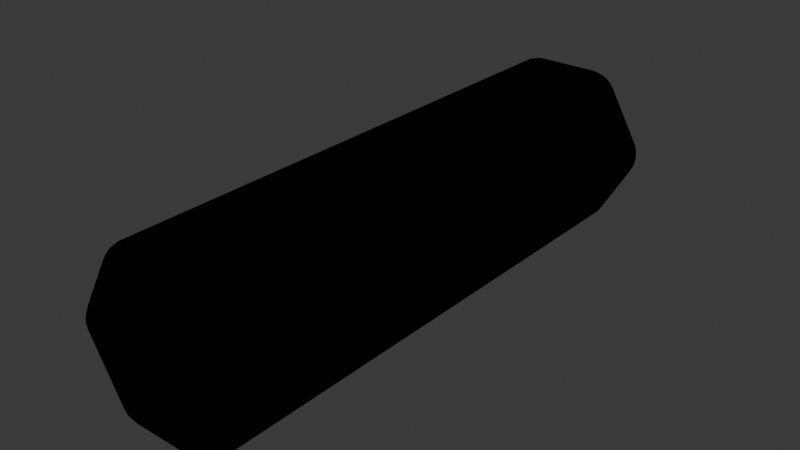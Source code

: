 # Source: Hex_smooth_thick.blend  (saved by Blender 4.2.66; exported with 4.5.12 LTS)
import bpy
from mathutils import Matrix  # noqa: F401  (used for matrix-valued properties, if any)

bpy.ops.wm.read_factory_settings(use_empty=True)
scene = bpy.context.scene
scene.name = 'Scene'

# ---- collections
col_collection = bpy.data.collections.new('Collection'); scene.collection.children.link(col_collection)

# ---- images (referenced by path relative to the original .blend; pixels are not part of the script)
import os
ASSET_DIR = os.environ.get("B2B_ASSET_DIR", "")  # directory of the original .blend (textures are referenced by path, not embedded)
HERE = os.path.dirname(os.path.abspath(__file__))  # packed textures are extracted next to this script under _unpacked/

def load_image(name, relpath, width, height, colorspace="sRGB"):
    """Load a texture the original file referenced (path relative to the .blend, or extracted next to this script)."""
    p = next((c for c in (os.path.join(HERE, relpath), os.path.join(ASSET_DIR, relpath)) if relpath and os.path.exists(c)), "")
    if p:
        img = bpy.data.images.load(p, check_existing=True)
        img.name = name
    else:  # same state as the original file: an image datablock whose file is absent (Cycles renders it pink)
        img = bpy.data.images.new(name, width, height)
        img.source = "FILE"
        img.filepath = "//" + (relpath or name)
    img.colorspace_settings.name = colorspace
    return img
img_grasstile_tex_png = load_image('GrassTile_Tex.png', 'GrassTile_Tex.png', 1024, 1024, 'sRGB')

# ---- materials (node trees are filled in below, after node groups)
mat_material = bpy.data.materials.new('Material')

# ---- material node trees
mat_material.use_nodes = True; mat_material.node_tree.nodes.clear()
_N = mat_material.node_tree.nodes; _L = mat_material.node_tree.links
n0 = _N.new('ShaderNodeOutputMaterial'); n0.name = 'Material Output'; n0.location = (300, 300)
n1 = _N.new('ShaderNodeEeveeSpecular'); n1.name = 'Specular BSDF'; n1.location = (10, 300)
n1.inputs[1].default_value = (0.0, 0.0, 0.0, 1.0)
n1.inputs[2].default_value = 1.0
n2 = _N.new('ShaderNodeTexImage'); n2.name = 'Image Texture'; n2.location = (-280, 280)
n2.image = img_grasstile_tex_png
_L.new(n1.outputs[0], n0.inputs[0])
_L.new(n2.outputs[0], n1.inputs[0])
n0.is_active_output = True

# ---- world
world_world = bpy.data.worlds.new('World'); scene.world = world_world
world_world.use_nodes = True; world_world.node_tree.nodes.clear()
_N = world_world.node_tree.nodes; _L = world_world.node_tree.links
n0 = _N.new('ShaderNodeOutputWorld'); n0.name = 'World Output'; n0.location = (300, 300)
n1 = _N.new('ShaderNodeBackground'); n1.name = 'Background'; n1.location = (10, 300)
n1.inputs[0].default_value = (0.05088, 0.05088, 0.05088, 1.0)
_L.new(n1.outputs[0], n0.inputs[0])
n0.is_active_output = True
world_world.color = (0.05088, 0.05088, 0.05088)
world_world.sun_shadow_jitter_overblur = 0.0

# ---- meshes
me_plane_002 = bpy.data.meshes.new('Plane.002')
me_plane_002.from_pydata([(-1.49e-08, 6.019, 1.126e-07), (-1.49e-08, -6.021, -6.104e-08), (0.6, 5.619, 1.732), (1.2, 5.619, 1.386), (0.7691, 6.019, 1.332), (0.7374, 5.619, 1.722), (0.8794, 5.619, 1.677), (0.6043, 5.743, 1.705), (0.7474, 5.746, 1.692), (0.8783, 5.742, 1.649), (0.6261, 5.854, 1.645), (0.7636, 5.849, 1.635), (0.8738, 5.831, 1.606), (1.175, 5.743, 1.376), (1.112, 5.854, 1.365), (1.123, 5.619, 1.5), (1.092, 5.747, 1.493), (1.034, 5.849, 1.478), (1.012, 5.619, 1.6), (0.9888, 5.742, 1.585), (0.9543, 5.831, 1.56), (0.7128, 6.0, 1.449), (0.6636, 5.943, 1.556), (0.8982, 6.0, 1.342), (0.8437, 5.976, 1.462), (0.7944, 5.923, 1.561), (1.016, 5.943, 1.353), (0.9548, 5.922, 1.469), (0.8965, 5.885, 1.553), (-0.6, 5.619, -1.732), (-1.2, 5.619, -1.386), (-0.7691, 6.019, -1.332), (-0.7374, 5.619, -1.722), (-0.8794, 5.619, -1.677), (-0.6043, 5.743, -1.705), (-0.7474, 5.746, -1.692), (-0.8783, 5.742, -1.649), (-0.6261, 5.854, -1.645), (-0.7636, 5.849, -1.635), (-0.8738, 5.831, -1.606), (-1.175, 5.743, -1.376), (-1.112, 5.854, -1.365), (-1.123, 5.619, -1.5), (-1.092, 5.747, -1.493), (-1.034, 5.849, -1.478), (-1.012, 5.619, -1.6), (-0.9888, 5.742, -1.585), (-0.9543, 5.831, -1.56), (-0.7128, 6.0, -1.449), (-0.6636, 5.943, -1.556), (-0.8982, 6.0, -1.342), (-0.8437, 5.976, -1.462), (-0.7944, 5.923, -1.561), (-1.016, 5.943, -1.353), (-0.9548, 5.922, -1.469), (-0.8965, 5.885, -1.553), (1.2, 5.619, -1.386), (0.6, 5.619, -1.732), (0.7691, 6.019, -1.332), (1.123, 5.619, -1.5), (1.012, 5.619, -1.6), (1.175, 5.743, -1.376), (1.092, 5.746, -1.493), (0.9892, 5.742, -1.585), (1.112, 5.854, -1.365), (1.034, 5.849, -1.479), (0.9543, 5.831, -1.56), (0.6043, 5.743, -1.705), (0.6261, 5.854, -1.645), (0.7374, 5.619, -1.722), (0.7466, 5.747, -1.692), (0.7631, 5.849, -1.635), (0.8794, 5.619, -1.677), (0.8786, 5.742, -1.649), (0.8738, 5.831, -1.606), (0.8982, 6.0, -1.342), (1.016, 5.943, -1.353), (0.7128, 6.0, -1.449), (0.8447, 5.976, -1.462), (0.9547, 5.923, -1.468), (0.6636, 5.943, -1.556), (0.7946, 5.922, -1.561), (0.8965, 5.885, -1.553), (1.8, 5.619, 0.3464), (1.8, 5.619, -0.3464), (1.538, 6.019, 9.279e-08), (1.86, 5.619, 0.2224), (1.892, 5.619, 0.0767), (1.779, 5.743, 0.3294), (1.839, 5.746, 0.1988), (1.867, 5.742, 0.06405), (1.738, 5.854, 0.2803), (1.797, 5.849, 0.1561), (1.828, 5.831, 0.04651), (1.779, 5.743, -0.3294), (1.738, 5.854, -0.2803), (1.86, 5.619, -0.2224), (1.839, 5.747, -0.1995), (1.797, 5.849, -0.1566), (1.892, 5.619, -0.0767), (1.867, 5.742, -0.06363), (1.828, 5.831, -0.04651), (1.611, 6.0, 0.1071), (1.68, 5.943, 0.2036), (1.611, 6.0, -0.1071), (1.688, 5.976, 0.0006193), (1.749, 5.923, 0.09257), (1.68, 5.943, -0.2036), (1.749, 5.922, -0.09247), (1.793, 5.885, 1.064e-07), (-1.8, 5.619, 0.3464), (-1.538, 6.019, 9.279e-08), (-1.8, 5.619, -0.3464), (-1.779, 5.743, 0.3294), (-1.738, 5.854, 0.2803), (-1.86, 5.619, 0.2224), (-1.839, 5.747, 0.1995), (-1.797, 5.849, 0.1566), (-1.892, 5.619, 0.0767), (-1.867, 5.742, 0.06363), (-1.828, 5.831, 0.04651), (-1.611, 6.0, -0.1071), (-1.68, 5.943, -0.2036), (-1.611, 6.0, 0.1071), (-1.688, 5.976, -0.0006191), (-1.749, 5.923, -0.09257), (-1.68, 5.943, 0.2036), (-1.749, 5.922, 0.09247), (-1.793, 5.885, 3.109e-08), (-1.86, 5.619, -0.2224), (-1.892, 5.619, -0.0767), (-1.779, 5.743, -0.3294), (-1.839, 5.746, -0.1988), (-1.867, 5.742, -0.06405), (-1.738, 5.854, -0.2803), (-1.797, 5.849, -0.1561), (-1.828, 5.831, -0.04651), (-1.2, 5.619, 1.386), (-0.6, 5.619, 1.732), (-0.7691, 6.019, 1.332), (-1.123, 5.619, 1.5), (-1.012, 5.619, 1.6), (-1.175, 5.743, 1.376), (-1.092, 5.746, 1.493), (-0.9892, 5.742, 1.585), (-1.112, 5.854, 1.365), (-1.034, 5.849, 1.479), (-0.9543, 5.831, 1.56), (-0.6043, 5.743, 1.705), (-0.6261, 5.854, 1.645), (-0.7374, 5.619, 1.722), (-0.7466, 5.747, 1.692), (-0.7631, 5.849, 1.635), (-0.8794, 5.619, 1.677), (-0.8786, 5.742, 1.649), (-0.8738, 5.831, 1.606), (-0.8982, 6.0, 1.342), (-1.016, 5.943, 1.353), (-0.7128, 6.0, 1.449), (-0.8447, 5.976, 1.462), (-0.9547, 5.923, 1.468), (-0.6636, 5.943, 1.556), (-0.7946, 5.922, 1.561), (-0.8965, 5.885, 1.553), (0.6, -5.621, 1.732), (0.7691, -6.021, 1.332), (1.2, -5.621, 1.386), (0.6043, -5.744, 1.705), (0.6261, -5.856, 1.645), (0.7374, -5.621, 1.722), (0.7466, -5.748, 1.692), (0.7631, -5.85, 1.635), (0.8794, -5.621, 1.677), (0.8786, -5.744, 1.649), (0.8738, -5.832, 1.606), (0.8982, -6.001, 1.342), (1.016, -5.944, 1.353), (0.7128, -6.001, 1.449), (0.8447, -5.978, 1.462), (0.9547, -5.924, 1.468), (0.6636, -5.944, 1.556), (0.7946, -5.924, 1.561), (0.8965, -5.886, 1.553), (1.123, -5.621, 1.5), (1.012, -5.621, 1.6), (1.175, -5.744, 1.376), (1.092, -5.747, 1.493), (0.9892, -5.743, 1.585), (1.112, -5.856, 1.365), (1.034, -5.85, 1.479), (0.9543, -5.832, 1.56), (-0.6, -5.621, -1.732), (-0.7691, -6.021, -1.332), (-1.2, -5.621, -1.386), (-0.6043, -5.744, -1.705), (-0.6261, -5.856, -1.645), (-0.7374, -5.621, -1.722), (-0.7466, -5.748, -1.692), (-0.7631, -5.85, -1.635), (-0.8794, -5.621, -1.677), (-0.8786, -5.744, -1.649), (-0.8738, -5.832, -1.606), (-0.8982, -6.001, -1.342), (-1.016, -5.944, -1.353), (-0.7128, -6.001, -1.449), (-0.8447, -5.978, -1.462), (-0.9547, -5.924, -1.468), (-0.6636, -5.944, -1.556), (-0.7946, -5.924, -1.561), (-0.8965, -5.886, -1.553), (-1.123, -5.621, -1.5), (-1.012, -5.621, -1.6), (-1.175, -5.744, -1.376), (-1.092, -5.747, -1.493), (-0.9892, -5.743, -1.585), (-1.112, -5.856, -1.365), (-1.034, -5.85, -1.479), (-0.9543, -5.832, -1.56), (1.2, -5.621, -1.386), (0.7691, -6.021, -1.332), (0.6, -5.621, -1.732), (1.175, -5.744, -1.376), (1.112, -5.856, -1.365), (1.123, -5.621, -1.5), (1.092, -5.748, -1.493), (1.034, -5.85, -1.478), (1.012, -5.621, -1.6), (0.9888, -5.744, -1.585), (0.9543, -5.832, -1.56), (0.7128, -6.001, -1.449), (0.6636, -5.944, -1.556), (0.8982, -6.001, -1.342), (0.8437, -5.978, -1.462), (0.7944, -5.924, -1.561), (1.016, -5.944, -1.353), (0.9548, -5.924, -1.469), (0.8965, -5.886, -1.553), (0.7374, -5.621, -1.722), (0.8794, -5.621, -1.677), (0.6043, -5.744, -1.705), (0.7474, -5.747, -1.692), (0.8783, -5.743, -1.649), (0.6261, -5.856, -1.645), (0.7636, -5.85, -1.635), (0.8738, -5.832, -1.606), (1.8, -5.621, 0.3464), (1.538, -6.021, -8.089e-08), (1.8, -5.621, -0.3464), (1.779, -5.744, 0.3294), (1.738, -5.856, 0.2803), (1.86, -5.621, 0.2224), (1.839, -5.748, 0.1995), (1.797, -5.85, 0.1566), (1.892, -5.621, 0.0767), (1.867, -5.744, 0.06363), (1.828, -5.832, 0.04651), (1.611, -6.001, -0.1071), (1.68, -5.944, -0.2036), (1.611, -6.001, 0.1071), (1.688, -5.978, -0.0006193), (1.749, -5.924, -0.09257), (1.68, -5.944, 0.2036), (1.749, -5.924, 0.09247), (1.793, -5.886, -1.205e-07), (1.86, -5.621, -0.2224), (1.892, -5.621, -0.0767), (1.779, -5.744, -0.3294), (1.839, -5.747, -0.1988), (1.867, -5.743, -0.06405), (1.738, -5.856, -0.2803), (1.797, -5.85, -0.1561), (1.828, -5.832, -0.04651), (-1.8, -5.621, 0.3464), (-1.8, -5.621, -0.3464), (-1.538, -6.021, -8.089e-08), (-1.86, -5.621, 0.2224), (-1.892, -5.621, 0.0767), (-1.779, -5.744, 0.3294), (-1.839, -5.747, 0.1988), (-1.867, -5.743, 0.06405), (-1.738, -5.856, 0.2803), (-1.797, -5.85, 0.1561), (-1.828, -5.832, 0.04651), (-1.779, -5.744, -0.3294), (-1.738, -5.856, -0.2803), (-1.86, -5.621, -0.2224), (-1.839, -5.748, -0.1995), (-1.797, -5.85, -0.1566), (-1.892, -5.621, -0.0767), (-1.867, -5.744, -0.06363), (-1.828, -5.832, -0.04651), (-1.611, -6.001, 0.1071), (-1.68, -5.944, 0.2036), (-1.611, -6.001, -0.1071), (-1.688, -5.978, 0.0006191), (-1.749, -5.924, 0.09257), (-1.68, -5.944, -0.2036), (-1.749, -5.924, -0.09247), (-1.793, -5.886, -4.589e-08), (-1.2, -5.621, 1.386), (-0.7691, -6.021, 1.332), (-0.6, -5.621, 1.732), (-1.175, -5.744, 1.376), (-1.112, -5.856, 1.365), (-1.123, -5.621, 1.5), (-1.092, -5.748, 1.493), (-1.034, -5.85, 1.478), (-1.012, -5.621, 1.6), (-0.9888, -5.744, 1.585), (-0.9543, -5.832, 1.56), (-0.7128, -6.001, 1.449), (-0.6636, -5.944, 1.556), (-0.8982, -6.001, 1.342), (-0.8437, -5.978, 1.462), (-0.7944, -5.924, 1.561), (-1.016, -5.944, 1.353), (-0.9548, -5.924, 1.469), (-0.8965, -5.886, 1.553), (-0.7374, -5.621, 1.722), (-0.8794, -5.621, 1.677), (-0.6043, -5.744, 1.705), (-0.7474, -5.747, 1.692), (-0.8783, -5.743, 1.649), (-0.6261, -5.856, 1.645), (-0.7636, -5.85, 1.635), (-0.8738, -5.832, 1.606)], [], [(4, 0, 139), (110, 272, 299, 137), (30, 193, 273, 112), (58, 31, 0), (165, 300, 1), (3, 166, 245, 83), (219, 1, 192), (300, 274, 1), (274, 192, 1), (246, 1, 219), (1, 246, 165), (0, 4, 85), (111, 0, 31), (57, 220, 191, 29), (139, 0, 111), (84, 247, 218, 56), (85, 58, 0), (2, 5, 8, 7), (5, 6, 9, 8), (6, 18, 19, 9), (7, 8, 11, 10), (8, 9, 12, 11), (9, 19, 20, 12), (3, 13, 16, 15), (13, 14, 17, 16), (14, 26, 27, 17), (15, 16, 19, 18), (16, 17, 20, 19), (17, 27, 28, 20), (4, 21, 24, 23), (21, 22, 25, 24), (22, 10, 11, 25), (23, 24, 27, 26), (24, 25, 28, 27), (25, 11, 12, 28), (12, 20, 28), (29, 32, 35, 34), (32, 33, 36, 35), (33, 45, 46, 36), (34, 35, 38, 37), (35, 36, 39, 38), (36, 46, 47, 39), (30, 40, 43, 42), (40, 41, 44, 43), (41, 53, 54, 44), (42, 43, 46, 45), (43, 44, 47, 46), (44, 54, 55, 47), (31, 48, 51, 50), (48, 49, 52, 51), (49, 37, 38, 52), (50, 51, 54, 53), (51, 52, 55, 54), (52, 38, 39, 55), (39, 47, 55), (56, 59, 62, 61), (59, 60, 63, 62), (60, 72, 73, 63), (61, 62, 65, 64), (62, 63, 66, 65), (63, 73, 74, 66), (57, 67, 70, 69), (67, 68, 71, 70), (68, 80, 81, 71), (69, 70, 73, 72), (70, 71, 74, 73), (71, 81, 82, 74), (58, 75, 78, 77), (75, 76, 79, 78), (76, 64, 65, 79), (77, 78, 81, 80), (78, 79, 82, 81), (79, 65, 66, 82), (66, 74, 82), (83, 86, 89, 88), (86, 87, 90, 89), (87, 99, 100, 90), (88, 89, 92, 91), (89, 90, 93, 92), (90, 100, 101, 93), (84, 94, 97, 96), (94, 95, 98, 97), (95, 107, 108, 98), (96, 97, 100, 99), (97, 98, 101, 100), (98, 108, 109, 101), (85, 102, 105, 104), (102, 103, 106, 105), (103, 91, 92, 106), (104, 105, 108, 107), (105, 106, 109, 108), (106, 92, 93, 109), (93, 101, 109), (110, 113, 116, 115), (113, 114, 117, 116), (114, 126, 127, 117), (115, 116, 119, 118), (116, 117, 120, 119), (117, 127, 128, 120), (111, 121, 124, 123), (121, 122, 125, 124), (122, 134, 135, 125), (123, 124, 127, 126), (124, 125, 128, 127), (125, 135, 136, 128), (112, 129, 132, 131), (129, 130, 133, 132), (130, 118, 119, 133), (131, 132, 135, 134), (132, 133, 136, 135), (133, 119, 120, 136), (120, 128, 136), (137, 140, 143, 142), (140, 141, 144, 143), (141, 153, 154, 144), (142, 143, 146, 145), (143, 144, 147, 146), (144, 154, 155, 147), (138, 148, 151, 150), (148, 149, 152, 151), (149, 161, 162, 152), (150, 151, 154, 153), (151, 152, 155, 154), (152, 162, 163, 155), (139, 156, 159, 158), (156, 157, 160, 159), (157, 145, 146, 160), (158, 159, 162, 161), (159, 160, 163, 162), (160, 146, 147, 163), (147, 155, 163), (164, 167, 170, 169), (167, 168, 171, 170), (168, 180, 181, 171), (169, 170, 173, 172), (170, 171, 174, 173), (171, 181, 182, 174), (165, 175, 178, 177), (175, 176, 179, 178), (176, 188, 189, 179), (177, 178, 181, 180), (178, 179, 182, 181), (179, 189, 190, 182), (166, 183, 186, 185), (183, 184, 187, 186), (184, 172, 173, 187), (185, 186, 189, 188), (186, 187, 190, 189), (187, 173, 174, 190), (174, 182, 190), (191, 194, 197, 196), (194, 195, 198, 197), (195, 207, 208, 198), (196, 197, 200, 199), (197, 198, 201, 200), (198, 208, 209, 201), (192, 202, 205, 204), (202, 203, 206, 205), (203, 215, 216, 206), (204, 205, 208, 207), (205, 206, 209, 208), (206, 216, 217, 209), (193, 210, 213, 212), (210, 211, 214, 213), (211, 199, 200, 214), (212, 213, 216, 215), (213, 214, 217, 216), (214, 200, 201, 217), (201, 209, 217), (218, 221, 224, 223), (221, 222, 225, 224), (222, 234, 235, 225), (223, 224, 227, 226), (224, 225, 228, 227), (225, 235, 236, 228), (219, 229, 232, 231), (229, 230, 233, 232), (230, 242, 243, 233), (231, 232, 235, 234), (232, 233, 236, 235), (233, 243, 244, 236), (220, 237, 240, 239), (237, 238, 241, 240), (238, 226, 227, 241), (239, 240, 243, 242), (240, 241, 244, 243), (241, 227, 228, 244), (228, 236, 244), (245, 248, 251, 250), (248, 249, 252, 251), (249, 261, 262, 252), (250, 251, 254, 253), (251, 252, 255, 254), (252, 262, 263, 255), (246, 256, 259, 258), (256, 257, 260, 259), (257, 269, 270, 260), (258, 259, 262, 261), (259, 260, 263, 262), (260, 270, 271, 263), (247, 264, 267, 266), (264, 265, 268, 267), (265, 253, 254, 268), (266, 267, 270, 269), (267, 268, 271, 270), (268, 254, 255, 271), (255, 263, 271), (272, 275, 278, 277), (275, 276, 279, 278), (276, 288, 289, 279), (277, 278, 281, 280), (278, 279, 282, 281), (279, 289, 290, 282), (273, 283, 286, 285), (283, 284, 287, 286), (284, 296, 297, 287), (285, 286, 289, 288), (286, 287, 290, 289), (287, 297, 298, 290), (274, 291, 294, 293), (291, 292, 295, 294), (292, 280, 281, 295), (293, 294, 297, 296), (294, 295, 298, 297), (295, 281, 282, 298), (282, 290, 298), (299, 302, 305, 304), (302, 303, 306, 305), (303, 315, 316, 306), (304, 305, 308, 307), (305, 306, 309, 308), (306, 316, 317, 309), (300, 310, 313, 312), (310, 311, 314, 313), (311, 323, 324, 314), (312, 313, 316, 315), (313, 314, 317, 316), (314, 324, 325, 317), (301, 318, 321, 320), (318, 319, 322, 321), (319, 307, 308, 322), (320, 321, 324, 323), (321, 322, 325, 324), (322, 308, 309, 325), (309, 317, 325), (110, 137, 142, 113), (113, 142, 145, 114), (114, 145, 157, 126), (126, 157, 156, 123), (123, 156, 139, 111), (4, 139, 158, 21), (21, 158, 161, 22), (22, 161, 149, 10), (10, 149, 148, 7), (7, 148, 138, 2), (3, 83, 88, 13), (13, 88, 91, 14), (14, 91, 103, 26), (26, 103, 102, 23), (23, 102, 85, 4), (58, 85, 104, 75), (75, 104, 107, 76), (76, 107, 95, 64), (64, 95, 94, 61), (61, 94, 84, 56), (31, 58, 77, 48), (48, 77, 80, 49), (49, 80, 68, 37), (37, 68, 67, 34), (34, 67, 57, 29), (30, 112, 131, 40), (40, 131, 134, 41), (41, 134, 122, 53), (53, 122, 121, 50), (50, 121, 111, 31), (274, 300, 312, 291), (291, 312, 315, 292), (292, 315, 303, 280), (280, 303, 302, 277), (277, 302, 299, 272), (164, 301, 320, 167), (167, 320, 323, 168), (168, 323, 311, 180), (180, 311, 310, 177), (177, 310, 300, 165), (165, 246, 258, 175), (175, 258, 261, 176), (176, 261, 249, 188), (188, 249, 248, 185), (185, 248, 245, 166), (218, 247, 266, 221), (221, 266, 269, 222), (222, 269, 257, 234), (234, 257, 256, 231), (231, 256, 246, 219), (191, 220, 239, 194), (194, 239, 242, 195), (195, 242, 230, 207), (207, 230, 229, 204), (204, 229, 219, 192), (192, 274, 293, 202), (202, 293, 296, 203), (203, 296, 284, 215), (215, 284, 283, 212), (212, 283, 273, 193), (2, 164, 169, 5), (5, 169, 172, 6), (6, 172, 184, 18), (18, 184, 183, 15), (15, 183, 166, 3), (301, 138, 150, 318), (318, 150, 153, 319), (319, 153, 141, 307), (307, 141, 140, 304), (304, 140, 137, 299), (29, 191, 196, 32), (32, 196, 199, 33), (33, 199, 211, 45), (45, 211, 210, 42), (42, 210, 193, 30), (220, 57, 69, 237), (237, 69, 72, 238), (238, 72, 60, 226), (226, 60, 59, 223), (223, 59, 56, 218), (83, 245, 250, 86), (86, 250, 253, 87), (87, 253, 265, 99), (99, 265, 264, 96), (96, 264, 247, 84), (272, 110, 115, 275), (275, 115, 118, 276), (276, 118, 130, 288), (288, 130, 129, 285), (285, 129, 112, 273), (138, 301, 164, 2)])
me_plane_002.polygons.foreach_set('use_smooth', [True] * 336)
_uv = me_plane_002.uv_layers.new(name='UVMap')
_uv.uv.foreach_set('vector', [0.3479, 0.5823, 0.3794, 0.4208, 0.5037, 0.5622, 0.5984, 0.4152, 0.7682, 0.2343, 0.7682, 0.6153, 0.5958, 0.5389, 0.4853, 0.2419, 0.4061, 0.0001054, 0.7361, 0.1907, 0.5491, 0.2777, 0.2383, 0.3419, 0.4084, 0.2813, 0.3794, 0.4208, 0.8062, 0.1703, 0.8061, 0.08003, 0.8843, 0.1251, 0.2697, 0.6235, 0.3628, 0.862, 0.03231, 0.6713, 0.1779, 0.5793, 0.9624, 0.1702, 0.8843, 0.1251, 0.9624, 0.08009, 0.8061, 0.08003, 0.8843, 0.03494, 0.8843, 0.1251, 0.8843, 0.03494, 0.9624, 0.08009, 0.8843, 0.1251, 0.8844, 0.2153, 0.8843, 0.1251, 0.9624, 0.1702, 0.8843, 0.1251, 0.8844, 0.2153, 0.8062, 0.1703, 0.3794, 0.4208, 0.3479, 0.5823, 0.204, 0.4847, 0.5246, 0.3678, 0.3794, 0.4208, 0.4084, 0.2813, 0.254, 0.2585, 0.02203, 0.1966, 0.3523, 0.005974, 0.3433, 0.2162, 0.5037, 0.5622, 0.3794, 0.4208, 0.5246, 0.3678, 0.1324, 0.4394, 0.0001054, 0.6277, 0.0002364, 0.2461, 0.1463, 0.3541, 0.204, 0.4847, 0.2383, 0.3419, 0.3794, 0.4208, 0.4153, 0.6514, 0.3829, 0.6579, 0.3749, 0.6369, 0.3993, 0.6311, 0.3829, 0.6579, 0.3524, 0.6578, 0.3515, 0.638, 0.3749, 0.6369, 0.3524, 0.6578, 0.3229, 0.6521, 0.3303, 0.634, 0.3515, 0.638, 0.3993, 0.6311, 0.3749, 0.6369, 0.3664, 0.6212, 0.3855, 0.6153, 0.3749, 0.6369, 0.3515, 0.638, 0.3498, 0.6241, 0.3664, 0.6212, 0.3515, 0.638, 0.3303, 0.634, 0.3359, 0.6218, 0.3498, 0.6241, 0.2697, 0.6235, 0.2893, 0.612, 0.3091, 0.625, 0.2953, 0.641, 0.2893, 0.612, 0.3058, 0.6025, 0.3213, 0.6136, 0.3091, 0.625, 0.3058, 0.6025, 0.3209, 0.5946, 0.333, 0.6057, 0.3213, 0.6136, 0.2953, 0.641, 0.3091, 0.625, 0.3303, 0.634, 0.3229, 0.6521, 0.3091, 0.625, 0.3213, 0.6136, 0.3359, 0.6218, 0.3303, 0.634, 0.3213, 0.6136, 0.333, 0.6057, 0.344, 0.6149, 0.3359, 0.6218, 0.3479, 0.5823, 0.36, 0.5914, 0.3463, 0.5988, 0.3349, 0.5881, 0.36, 0.5914, 0.3725, 0.6023, 0.3573, 0.6095, 0.3463, 0.5988, 0.3725, 0.6023, 0.3855, 0.6153, 0.3664, 0.6212, 0.3573, 0.6095, 0.3349, 0.5881, 0.3463, 0.5988, 0.333, 0.6057, 0.3209, 0.5946, 0.3463, 0.5988, 0.3573, 0.6095, 0.344, 0.6149, 0.333, 0.6057, 0.3573, 0.6095, 0.3664, 0.6212, 0.3498, 0.6241, 0.344, 0.6149, 0.3498, 0.6241, 0.3359, 0.6218, 0.344, 0.6149, 0.3433, 0.2162, 0.3744, 0.2093, 0.3824, 0.2294, 0.3588, 0.2352, 0.3744, 0.2093, 0.4041, 0.2091, 0.4051, 0.2282, 0.3824, 0.2294, 0.4041, 0.2091, 0.4329, 0.2143, 0.4258, 0.2319, 0.4051, 0.2282, 0.3588, 0.2352, 0.3824, 0.2294, 0.3907, 0.2445, 0.3723, 0.2503, 0.3824, 0.2294, 0.4051, 0.2282, 0.4068, 0.2415, 0.3907, 0.2445, 0.4051, 0.2282, 0.4258, 0.2319, 0.4204, 0.2437, 0.4068, 0.2415, 0.4853, 0.2419, 0.466, 0.2533, 0.4465, 0.2406, 0.46, 0.2249, 0.466, 0.2533, 0.4497, 0.2625, 0.4346, 0.2516, 0.4465, 0.2406, 0.4497, 0.2625, 0.4349, 0.27, 0.4231, 0.2592, 0.4346, 0.2516, 0.46, 0.2249, 0.4465, 0.2406, 0.4258, 0.2319, 0.4329, 0.2143, 0.4465, 0.2406, 0.4346, 0.2516, 0.4204, 0.2437, 0.4258, 0.2319, 0.4346, 0.2516, 0.4231, 0.2592, 0.4125, 0.2503, 0.4204, 0.2437, 0.4084, 0.2813, 0.397, 0.2728, 0.4102, 0.2658, 0.4212, 0.2761, 0.397, 0.2728, 0.3849, 0.2626, 0.3996, 0.2556, 0.4102, 0.2658, 0.3849, 0.2626, 0.3723, 0.2503, 0.3907, 0.2445, 0.3996, 0.2556, 0.4212, 0.2761, 0.4102, 0.2658, 0.4231, 0.2592, 0.4349, 0.27, 0.4102, 0.2658, 0.3996, 0.2556, 0.4125, 0.2503, 0.4231, 0.2592, 0.3996, 0.2556, 0.3907, 0.2445, 0.4068, 0.2415, 0.4125, 0.2503, 0.4068, 0.2415, 0.4204, 0.2437, 0.4125, 0.2503, 0.1463, 0.3541, 0.1602, 0.3251, 0.1811, 0.3312, 0.171, 0.3534, 0.1602, 0.3251, 0.1783, 0.3014, 0.1941, 0.3125, 0.1811, 0.3312, 0.1783, 0.3014, 0.2005, 0.2825, 0.2098, 0.2987, 0.1941, 0.3125, 0.171, 0.3534, 0.1811, 0.3312, 0.1981, 0.3339, 0.1914, 0.352, 0.1811, 0.3312, 0.1941, 0.3125, 0.2056, 0.3194, 0.1981, 0.3339, 0.1941, 0.3125, 0.2098, 0.2987, 0.2157, 0.3101, 0.2056, 0.3194, 0.254, 0.2585, 0.251, 0.2804, 0.2293, 0.2878, 0.2253, 0.2679, 0.251, 0.2804, 0.2483, 0.2986, 0.2306, 0.3038, 0.2293, 0.2878, 0.2483, 0.2986, 0.2452, 0.3146, 0.2296, 0.3173, 0.2306, 0.3038, 0.2253, 0.2679, 0.2293, 0.2878, 0.2098, 0.2987, 0.2005, 0.2825, 0.2293, 0.2878, 0.2306, 0.3038, 0.2157, 0.3101, 0.2098, 0.2987, 0.2306, 0.3038, 0.2296, 0.3173, 0.2161, 0.3203, 0.2157, 0.3101, 0.2383, 0.3419, 0.2245, 0.3461, 0.227, 0.3314, 0.2417, 0.329, 0.2245, 0.3461, 0.209, 0.3495, 0.2124, 0.3336, 0.227, 0.3314, 0.209, 0.3495, 0.1914, 0.352, 0.1981, 0.3339, 0.2124, 0.3336, 0.2417, 0.329, 0.227, 0.3314, 0.2296, 0.3173, 0.2452, 0.3146, 0.227, 0.3314, 0.2124, 0.3336, 0.2161, 0.3203, 0.2296, 0.3173, 0.2124, 0.3336, 0.1981, 0.3339, 0.2056, 0.3194, 0.2161, 0.3203, 0.2056, 0.3194, 0.2157, 0.3101, 0.2161, 0.3203, 0.1779, 0.5793, 0.1564, 0.554, 0.1709, 0.5364, 0.188, 0.5551, 0.1564, 0.554, 0.1418, 0.5271, 0.1586, 0.5166, 0.1709, 0.5364, 0.1418, 0.5271, 0.1327, 0.4987, 0.1518, 0.4962, 0.1586, 0.5166, 0.188, 0.5551, 0.1709, 0.5364, 0.1804, 0.5212, 0.195, 0.5349, 0.1709, 0.5364, 0.1586, 0.5166, 0.1697, 0.5082, 0.1804, 0.5212, 0.1586, 0.5166, 0.1518, 0.4962, 0.1649, 0.495, 0.1697, 0.5082, 0.1324, 0.4394, 0.1512, 0.4506, 0.1495, 0.4737, 0.1293, 0.4696, 0.1512, 0.4506, 0.1669, 0.4601, 0.1649, 0.4786, 0.1495, 0.4737, 0.1669, 0.4601, 0.1806, 0.4688, 0.1772, 0.4846, 0.1649, 0.4786, 0.1293, 0.4696, 0.1495, 0.4737, 0.1518, 0.4962, 0.1327, 0.4987, 0.1495, 0.4737, 0.1649, 0.4786, 0.1649, 0.495, 0.1518, 0.4962, 0.1649, 0.4786, 0.1772, 0.4846, 0.1747, 0.4986, 0.1649, 0.495, 0.204, 0.4847, 0.2028, 0.5001, 0.1895, 0.4923, 0.1928, 0.4771, 0.2028, 0.5001, 0.1999, 0.5168, 0.186, 0.5072, 0.1895, 0.4923, 0.1999, 0.5168, 0.195, 0.5349, 0.1804, 0.5212, 0.186, 0.5072, 0.1928, 0.4771, 0.1895, 0.4923, 0.1772, 0.4846, 0.1806, 0.4688, 0.1895, 0.4923, 0.186, 0.5072, 0.1747, 0.4986, 0.1772, 0.4846, 0.186, 0.5072, 0.1804, 0.5212, 0.1697, 0.5082, 0.1747, 0.4986, 0.1697, 0.5082, 0.1649, 0.495, 0.1747, 0.4986, 0.5984, 0.4152, 0.5787, 0.4041, 0.5799, 0.3807, 0.6005, 0.3845, 0.5787, 0.4041, 0.5623, 0.3946, 0.5642, 0.3758, 0.5799, 0.3807, 0.5623, 0.3946, 0.5481, 0.3854, 0.5516, 0.3696, 0.5642, 0.3758, 0.6005, 0.3845, 0.5799, 0.3807, 0.577, 0.3581, 0.596, 0.3554, 0.5799, 0.3807, 0.5642, 0.3758, 0.5639, 0.3593, 0.577, 0.3581, 0.5642, 0.3758, 0.5516, 0.3696, 0.554, 0.3557, 0.5639, 0.3593, 0.5246, 0.3678, 0.5264, 0.3535, 0.5392, 0.3616, 0.5357, 0.3765, 0.5264, 0.3535, 0.5293, 0.3378, 0.5429, 0.3471, 0.5392, 0.3616, 0.5293, 0.3378, 0.5338, 0.3206, 0.5482, 0.3337, 0.5429, 0.3471, 0.5357, 0.3765, 0.5392, 0.3616, 0.5516, 0.3696, 0.5481, 0.3854, 0.5392, 0.3616, 0.5429, 0.3471, 0.554, 0.3557, 0.5516, 0.3696, 0.5429, 0.3471, 0.5482, 0.3337, 0.5589, 0.3463, 0.554, 0.3557, 0.5491, 0.2777, 0.5709, 0.3016, 0.5572, 0.3189, 0.5402, 0.3012, 0.5709, 0.3016, 0.5861, 0.3275, 0.5698, 0.3381, 0.5572, 0.3189, 0.5861, 0.3275, 0.596, 0.3554, 0.577, 0.3581, 0.5698, 0.3381, 0.5402, 0.3012, 0.5572, 0.3189, 0.5482, 0.3337, 0.5338, 0.3206, 0.5572, 0.3189, 0.5698, 0.3381, 0.5589, 0.3463, 0.5482, 0.3337, 0.5698, 0.3381, 0.577, 0.3581, 0.5639, 0.3593, 0.5589, 0.3463, 0.5639, 0.3593, 0.554, 0.3557, 0.5589, 0.3463, 0.5958, 0.5389, 0.5853, 0.5698, 0.5634, 0.5663, 0.5705, 0.5425, 0.5853, 0.5698, 0.5698, 0.5956, 0.5527, 0.5867, 0.5634, 0.5663, 0.5698, 0.5956, 0.5507, 0.6182, 0.5388, 0.603, 0.5527, 0.5867, 0.5705, 0.5425, 0.5634, 0.5663, 0.5458, 0.5657, 0.5502, 0.5465, 0.5634, 0.5663, 0.5527, 0.5867, 0.5401, 0.5814, 0.5458, 0.5657, 0.5527, 0.5867, 0.5388, 0.603, 0.5312, 0.5922, 0.5401, 0.5814, 0.5, 0.6504, 0.4997, 0.6277, 0.5207, 0.6169, 0.5277, 0.6367, 0.4997, 0.6277, 0.4997, 0.6086, 0.517, 0.6007, 0.5207, 0.6169, 0.4997, 0.6086, 0.5005, 0.5917, 0.5161, 0.5867, 0.517, 0.6007, 0.5277, 0.6367, 0.5207, 0.6169, 0.5388, 0.603, 0.5507, 0.6182, 0.5207, 0.6169, 0.517, 0.6007, 0.5312, 0.5922, 0.5388, 0.603, 0.517, 0.6007, 0.5161, 0.5867, 0.5294, 0.5818, 0.5312, 0.5922, 0.5037, 0.5622, 0.5173, 0.5565, 0.5168, 0.5719, 0.5019, 0.5763, 0.5173, 0.5565, 0.5327, 0.5512, 0.5313, 0.5678, 0.5168, 0.5719, 0.5327, 0.5512, 0.5502, 0.5465, 0.5458, 0.5657, 0.5313, 0.5678, 0.5019, 0.5763, 0.5168, 0.5719, 0.5161, 0.5867, 0.5005, 0.5917, 0.5168, 0.5719, 0.5313, 0.5678, 0.5294, 0.5818, 0.5161, 0.5867, 0.5313, 0.5678, 0.5458, 0.5657, 0.5401, 0.5814, 0.5294, 0.5818, 0.5401, 0.5814, 0.5312, 0.5922, 0.5294, 0.5818, 0.7686, 0.1632, 0.7768, 0.1627, 0.7786, 0.1716, 0.7699, 0.1727, 0.7768, 0.1627, 0.7847, 0.1633, 0.7858, 0.1714, 0.7786, 0.1716, 0.7847, 0.1633, 0.7922, 0.1649, 0.792, 0.1725, 0.7858, 0.1714, 0.7699, 0.1727, 0.7786, 0.1716, 0.7813, 0.18, 0.7733, 0.1829, 0.7786, 0.1716, 0.7858, 0.1714, 0.7871, 0.1781, 0.7813, 0.18, 0.7858, 0.1714, 0.792, 0.1725, 0.7918, 0.1787, 0.7871, 0.1781, 0.8062, 0.1703, 0.8054, 0.1778, 0.7986, 0.1748, 0.7993, 0.1673, 0.8054, 0.1778, 0.804, 0.1852, 0.7973, 0.1816, 0.7986, 0.1748, 0.804, 0.1852, 0.8016, 0.1925, 0.7951, 0.1875, 0.7973, 0.1816, 0.7993, 0.1673, 0.7986, 0.1748, 0.792, 0.1725, 0.7922, 0.1649, 0.7986, 0.1748, 0.7973, 0.1816, 0.7918, 0.1787, 0.792, 0.1725, 0.7973, 0.1816, 0.7951, 0.1875, 0.7899, 0.183, 0.7918, 0.1787, 0.7935, 0.2066, 0.7859, 0.2007, 0.7912, 0.1937, 0.7981, 0.1997, 0.7859, 0.2007, 0.7787, 0.1926, 0.7855, 0.1871, 0.7912, 0.1937, 0.7787, 0.1926, 0.7733, 0.1829, 0.7813, 0.18, 0.7855, 0.1871, 0.7981, 0.1997, 0.7912, 0.1937, 0.7951, 0.1875, 0.8016, 0.1925, 0.7912, 0.1937, 0.7855, 0.1871, 0.7899, 0.183, 0.7951, 0.1875, 0.7855, 0.1871, 0.7813, 0.18, 0.7871, 0.1781, 0.7899, 0.183, 0.7871, 0.1781, 0.7918, 0.1787, 0.7899, 0.183, 0.9999, 0.08723, 0.9917, 0.08773, 0.9899, 0.07888, 0.9986, 0.07775, 0.9917, 0.08773, 0.9838, 0.08717, 0.9827, 0.07906, 0.9899, 0.07888, 0.9838, 0.08717, 0.9763, 0.08558, 0.9765, 0.07801, 0.9827, 0.07906, 0.9986, 0.07775, 0.9899, 0.07888, 0.9872, 0.07049, 0.9952, 0.06763, 0.9899, 0.07888, 0.9827, 0.07906, 0.9814, 0.07236, 0.9872, 0.07049, 0.9827, 0.07906, 0.9765, 0.07801, 0.9768, 0.0718, 0.9814, 0.07236, 0.9624, 0.08009, 0.9631, 0.07265, 0.97, 0.07567, 0.9692, 0.08316, 0.9631, 0.07265, 0.9646, 0.06529, 0.9713, 0.06891, 0.97, 0.07567, 0.9646, 0.06529, 0.967, 0.05796, 0.9735, 0.06302, 0.9713, 0.06891, 0.9692, 0.08316, 0.97, 0.07567, 0.9765, 0.07801, 0.9763, 0.08558, 0.97, 0.07567, 0.9713, 0.06891, 0.9768, 0.0718, 0.9765, 0.07801, 0.9713, 0.06891, 0.9735, 0.06302, 0.9786, 0.06754, 0.9768, 0.0718, 0.975, 0.04396, 0.9826, 0.04988, 0.9773, 0.05684, 0.9705, 0.05082, 0.9826, 0.04988, 0.9898, 0.05795, 0.9831, 0.06344, 0.9773, 0.05684, 0.9898, 0.05795, 0.9952, 0.06763, 0.9872, 0.07049, 0.9831, 0.06344, 0.9705, 0.05082, 0.9773, 0.05684, 0.9735, 0.06302, 0.967, 0.05796, 0.9773, 0.05684, 0.9831, 0.06344, 0.9786, 0.06754, 0.9735, 0.06302, 0.9831, 0.06344, 0.9872, 0.07049, 0.9814, 0.07236, 0.9786, 0.06754, 0.9814, 0.07236, 0.9768, 0.0718, 0.9786, 0.06754, 0.9749, 0.2061, 0.9704, 0.1993, 0.9772, 0.1933, 0.9825, 0.2002, 0.9704, 0.1993, 0.967, 0.1922, 0.9734, 0.1872, 0.9772, 0.1933, 0.967, 0.1922, 0.9646, 0.1849, 0.9712, 0.1813, 0.9734, 0.1872, 0.9825, 0.2002, 0.9772, 0.1933, 0.983, 0.1868, 0.9895, 0.1923, 0.9772, 0.1933, 0.9734, 0.1872, 0.9785, 0.1827, 0.983, 0.1868, 0.9734, 0.1872, 0.9712, 0.1813, 0.9767, 0.1785, 0.9785, 0.1827, 0.9624, 0.1702, 0.9692, 0.1671, 0.97, 0.1745, 0.9631, 0.1776, 0.9692, 0.1671, 0.9763, 0.1647, 0.9765, 0.1722, 0.97, 0.1745, 0.9763, 0.1647, 0.9838, 0.1631, 0.9827, 0.1712, 0.9765, 0.1722, 0.9631, 0.1776, 0.97, 0.1745, 0.9712, 0.1813, 0.9646, 0.1849, 0.97, 0.1745, 0.9765, 0.1722, 0.9767, 0.1785, 0.9712, 0.1813, 0.9765, 0.1722, 0.9827, 0.1712, 0.9813, 0.1779, 0.9767, 0.1785, 0.9999, 0.1631, 0.9986, 0.1726, 0.9899, 0.1715, 0.9917, 0.1625, 0.9986, 0.1726, 0.9952, 0.1828, 0.9871, 0.1797, 0.9899, 0.1715, 0.9952, 0.1828, 0.9895, 0.1923, 0.983, 0.1868, 0.9871, 0.1797, 0.9917, 0.1625, 0.9899, 0.1715, 0.9827, 0.1712, 0.9838, 0.1631, 0.9899, 0.1715, 0.9871, 0.1797, 0.9813, 0.1779, 0.9827, 0.1712, 0.9871, 0.1797, 0.983, 0.1868, 0.9785, 0.1827, 0.9813, 0.1779, 0.9785, 0.1827, 0.9767, 0.1785, 0.9813, 0.1779, 0.8595, 0.2443, 0.8632, 0.237, 0.8717, 0.2398, 0.8684, 0.2479, 0.8632, 0.237, 0.8676, 0.2304, 0.8752, 0.2335, 0.8717, 0.2398, 0.8676, 0.2304, 0.8727, 0.2247, 0.8792, 0.2286, 0.8752, 0.2335, 0.8684, 0.2479, 0.8717, 0.2398, 0.8804, 0.2416, 0.8788, 0.25, 0.8717, 0.2398, 0.8752, 0.2335, 0.8817, 0.2357, 0.8804, 0.2416, 0.8752, 0.2335, 0.8792, 0.2286, 0.8844, 0.232, 0.8817, 0.2357, 0.8844, 0.2153, 0.8905, 0.2197, 0.8845, 0.2241, 0.8784, 0.2197, 0.8905, 0.2197, 0.8962, 0.2247, 0.8897, 0.2286, 0.8845, 0.2241, 0.8962, 0.2247, 0.9013, 0.2304, 0.8937, 0.2335, 0.8897, 0.2286, 0.8784, 0.2197, 0.8845, 0.2241, 0.8792, 0.2286, 0.8727, 0.2247, 0.8845, 0.2241, 0.8897, 0.2286, 0.8844, 0.232, 0.8792, 0.2286, 0.8897, 0.2286, 0.8937, 0.2335, 0.8872, 0.2357, 0.8844, 0.232, 0.9095, 0.2444, 0.9005, 0.248, 0.8971, 0.2399, 0.9058, 0.237, 0.9005, 0.248, 0.8899, 0.2501, 0.8885, 0.2416, 0.8971, 0.2399, 0.8899, 0.2501, 0.8788, 0.25, 0.8804, 0.2416, 0.8885, 0.2416, 0.9058, 0.237, 0.8971, 0.2399, 0.8937, 0.2335, 0.9013, 0.2304, 0.8971, 0.2399, 0.8885, 0.2416, 0.8872, 0.2357, 0.8937, 0.2335, 0.8885, 0.2416, 0.8804, 0.2416, 0.8817, 0.2357, 0.8872, 0.2357, 0.8817, 0.2357, 0.8844, 0.232, 0.8872, 0.2357, 0.8593, 0.005879, 0.8683, 0.002254, 0.8717, 0.01034, 0.863, 0.01328, 0.8683, 0.002254, 0.8789, 0.0001054, 0.8803, 0.008658, 0.8717, 0.01034, 0.8789, 0.0001054, 0.89, 0.0002279, 0.8884, 0.008638, 0.8803, 0.008658, 0.863, 0.01328, 0.8717, 0.01034, 0.8751, 0.01675, 0.8675, 0.01983, 0.8717, 0.01034, 0.8803, 0.008658, 0.8816, 0.01456, 0.8751, 0.01675, 0.8803, 0.008658, 0.8884, 0.008638, 0.8871, 0.0146, 0.8816, 0.01456, 0.9093, 0.006007, 0.9057, 0.01332, 0.8971, 0.01045, 0.9004, 0.002389, 0.9057, 0.01332, 0.9012, 0.01989, 0.8936, 0.01678, 0.8971, 0.01045, 0.9012, 0.01989, 0.8961, 0.0256, 0.8896, 0.02164, 0.8936, 0.01678, 0.9004, 0.002389, 0.8971, 0.01045, 0.8884, 0.008638, 0.89, 0.0002279, 0.8971, 0.01045, 0.8936, 0.01678, 0.8871, 0.0146, 0.8884, 0.008638, 0.8936, 0.01678, 0.8896, 0.02164, 0.8844, 0.0183, 0.8871, 0.0146, 0.8843, 0.03494, 0.8783, 0.03056, 0.8843, 0.02613, 0.8904, 0.03057, 0.8783, 0.03056, 0.8726, 0.02559, 0.8791, 0.02165, 0.8843, 0.02613, 0.8726, 0.02559, 0.8675, 0.01983, 0.8751, 0.01675, 0.8791, 0.02165, 0.8904, 0.03057, 0.8843, 0.02613, 0.8896, 0.02164, 0.8961, 0.0256, 0.8843, 0.02613, 0.8791, 0.02165, 0.8844, 0.0183, 0.8896, 0.02164, 0.8791, 0.02165, 0.8751, 0.01675, 0.8816, 0.01456, 0.8844, 0.0183, 0.8816, 0.01456, 0.8871, 0.0146, 0.8844, 0.0183, 0.7935, 0.04391, 0.7981, 0.05073, 0.7913, 0.05673, 0.786, 0.04979, 0.7981, 0.05073, 0.8015, 0.05788, 0.795, 0.06289, 0.7913, 0.05673, 0.8015, 0.05788, 0.8039, 0.0652, 0.7972, 0.06881, 0.795, 0.06289, 0.786, 0.04979, 0.7913, 0.05673, 0.7854, 0.06333, 0.7789, 0.05777, 0.7913, 0.05673, 0.795, 0.06289, 0.7899, 0.06743, 0.7854, 0.06333, 0.795, 0.06289, 0.7972, 0.06881, 0.7917, 0.07169, 0.7899, 0.06743, 0.8061, 0.08003, 0.7993, 0.0831, 0.7985, 0.07565, 0.8054, 0.07258, 0.7993, 0.0831, 0.7922, 0.08552, 0.792, 0.07794, 0.7985, 0.07565, 0.7922, 0.08552, 0.7846, 0.08712, 0.7857, 0.07894, 0.792, 0.07794, 0.8054, 0.07258, 0.7985, 0.07565, 0.7972, 0.06881, 0.8039, 0.0652, 0.7985, 0.07565, 0.792, 0.07794, 0.7917, 0.07169, 0.7972, 0.06881, 0.792, 0.07794, 0.7857, 0.07894, 0.7871, 0.07221, 0.7917, 0.07169, 0.7684, 0.08718, 0.7697, 0.07761, 0.7785, 0.07872, 0.7767, 0.0877, 0.7697, 0.07761, 0.7732, 0.06735, 0.7813, 0.07042, 0.7785, 0.07872, 0.7732, 0.06735, 0.7789, 0.05777, 0.7854, 0.06333, 0.7813, 0.07042, 0.7767, 0.0877, 0.7785, 0.07872, 0.7857, 0.07894, 0.7846, 0.08712, 0.7785, 0.07872, 0.7813, 0.07042, 0.7871, 0.07221, 0.7857, 0.07894, 0.7813, 0.07042, 0.7854, 0.06333, 0.7899, 0.06743, 0.7871, 0.07221, 0.7899, 0.06743, 0.7917, 0.07169, 0.7871, 0.07221, 0.5984, 0.4152, 0.5958, 0.5389, 0.5705, 0.5425, 0.5787, 0.4041, 0.5787, 0.4041, 0.5705, 0.5425, 0.5502, 0.5465, 0.5623, 0.3946, 0.5623, 0.3946, 0.5502, 0.5465, 0.5327, 0.5512, 0.5481, 0.3854, 0.5481, 0.3854, 0.5327, 0.5512, 0.5173, 0.5565, 0.5357, 0.3765, 0.5357, 0.3765, 0.5173, 0.5565, 0.5037, 0.5622, 0.5246, 0.3678, 0.3479, 0.5823, 0.5037, 0.5622, 0.5019, 0.5763, 0.36, 0.5914, 0.36, 0.5914, 0.5019, 0.5763, 0.5005, 0.5917, 0.3725, 0.6023, 0.3725, 0.6023, 0.5005, 0.5917, 0.4997, 0.6086, 0.3855, 0.6153, 0.3855, 0.6153, 0.4997, 0.6086, 0.4997, 0.6277, 0.3993, 0.6311, 0.3993, 0.6311, 0.4997, 0.6277, 0.5, 0.6504, 0.4153, 0.6514, 0.2697, 0.6235, 0.1779, 0.5793, 0.188, 0.5551, 0.2893, 0.612, 0.2893, 0.612, 0.188, 0.5551, 0.195, 0.5349, 0.3058, 0.6025, 0.3058, 0.6025, 0.195, 0.5349, 0.1999, 0.5168, 0.3209, 0.5946, 0.3209, 0.5946, 0.1999, 0.5168, 0.2028, 0.5001, 0.3349, 0.5881, 0.3349, 0.5881, 0.2028, 0.5001, 0.204, 0.4847, 0.3479, 0.5823, 0.2383, 0.3419, 0.204, 0.4847, 0.1928, 0.4771, 0.2245, 0.3461, 0.2245, 0.3461, 0.1928, 0.4771, 0.1806, 0.4688, 0.209, 0.3495, 0.209, 0.3495, 0.1806, 0.4688, 0.1669, 0.4601, 0.1914, 0.352, 0.1914, 0.352, 0.1669, 0.4601, 0.1512, 0.4506, 0.171, 0.3534, 0.171, 0.3534, 0.1512, 0.4506, 0.1324, 0.4394, 0.1463, 0.3541, 0.4084, 0.2813, 0.2383, 0.3419, 0.2417, 0.329, 0.397, 0.2728, 0.397, 0.2728, 0.2417, 0.329, 0.2452, 0.3146, 0.3849, 0.2626, 0.3849, 0.2626, 0.2452, 0.3146, 0.2483, 0.2986, 0.3723, 0.2503, 0.3723, 0.2503, 0.2483, 0.2986, 0.251, 0.2804, 0.3588, 0.2352, 0.3588, 0.2352, 0.251, 0.2804, 0.254, 0.2585, 0.3433, 0.2162, 0.4853, 0.2419, 0.5491, 0.2777, 0.5402, 0.3012, 0.466, 0.2533, 0.466, 0.2533, 0.5402, 0.3012, 0.5338, 0.3206, 0.4497, 0.2625, 0.4497, 0.2625, 0.5338, 0.3206, 0.5293, 0.3378, 0.4349, 0.27, 0.4349, 0.27, 0.5293, 0.3378, 0.5264, 0.3535, 0.4212, 0.2761, 0.4212, 0.2761, 0.5264, 0.3535, 0.5246, 0.3678, 0.4084, 0.2813, 0.8843, 0.03494, 0.8061, 0.08003, 0.8054, 0.07258, 0.8783, 0.03056, 0.8783, 0.03056, 0.8054, 0.07258, 0.8039, 0.0652, 0.8726, 0.02559, 0.8726, 0.02559, 0.8039, 0.0652, 0.8015, 0.05788, 0.8675, 0.01983, 0.8675, 0.01983, 0.8015, 0.05788, 0.7981, 0.05073, 0.863, 0.01328, 0.863, 0.01328, 0.7981, 0.05073, 0.7935, 0.04391, 0.8593, 0.005879, 0.7686, 0.1632, 0.7684, 0.08718, 0.7767, 0.0877, 0.7768, 0.1627, 0.7768, 0.1627, 0.7767, 0.0877, 0.7846, 0.08712, 0.7847, 0.1633, 0.7847, 0.1633, 0.7846, 0.08712, 0.7922, 0.08552, 0.7922, 0.1649, 0.7922, 0.1649, 0.7922, 0.08552, 0.7993, 0.0831, 0.7993, 0.1673, 0.7993, 0.1673, 0.7993, 0.0831, 0.8061, 0.08003, 0.8062, 0.1703, 0.8062, 0.1703, 0.8844, 0.2153, 0.8784, 0.2197, 0.8054, 0.1778, 0.8054, 0.1778, 0.8784, 0.2197, 0.8727, 0.2247, 0.804, 0.1852, 0.804, 0.1852, 0.8727, 0.2247, 0.8676, 0.2304, 0.8016, 0.1925, 0.8016, 0.1925, 0.8676, 0.2304, 0.8632, 0.237, 0.7981, 0.1997, 0.7981, 0.1997, 0.8632, 0.237, 0.8595, 0.2443, 0.7935, 0.2066, 0.9749, 0.2061, 0.9095, 0.2444, 0.9058, 0.237, 0.9704, 0.1993, 0.9704, 0.1993, 0.9058, 0.237, 0.9013, 0.2304, 0.967, 0.1922, 0.967, 0.1922, 0.9013, 0.2304, 0.8962, 0.2247, 0.9646, 0.1849, 0.9646, 0.1849, 0.8962, 0.2247, 0.8905, 0.2197, 0.9631, 0.1776, 0.9631, 0.1776, 0.8905, 0.2197, 0.8844, 0.2153, 0.9624, 0.1702, 0.9999, 0.08723, 0.9999, 0.1631, 0.9917, 0.1625, 0.9917, 0.08773, 0.9917, 0.08773, 0.9917, 0.1625, 0.9838, 0.1631, 0.9838, 0.08717, 0.9838, 0.08717, 0.9838, 0.1631, 0.9763, 0.1647, 0.9763, 0.08558, 0.9763, 0.08558, 0.9763, 0.1647, 0.9692, 0.1671, 0.9692, 0.08316, 0.9692, 0.08316, 0.9692, 0.1671, 0.9624, 0.1702, 0.9624, 0.08009, 0.9624, 0.08009, 0.8843, 0.03494, 0.8904, 0.03057, 0.9631, 0.07265, 0.9631, 0.07265, 0.8904, 0.03057, 0.8961, 0.0256, 0.9646, 0.06529, 0.9646, 0.06529, 0.8961, 0.0256, 0.9012, 0.01989, 0.967, 0.05796, 0.967, 0.05796, 0.9012, 0.01989, 0.9057, 0.01332, 0.9705, 0.05082, 0.9705, 0.05082, 0.9057, 0.01332, 0.9093, 0.006007, 0.975, 0.04396, 0.4153, 0.6514, 0.4167, 0.8557, 0.4069, 0.8575, 0.3829, 0.6579, 0.3829, 0.6579, 0.4069, 0.8575, 0.3958, 0.8591, 0.3524, 0.6578, 0.3524, 0.6578, 0.3958, 0.8591, 0.3841, 0.8603, 0.3229, 0.6521, 0.3229, 0.6521, 0.3841, 0.8603, 0.3729, 0.8613, 0.2953, 0.641, 0.2953, 0.641, 0.3729, 0.8613, 0.3628, 0.862, 0.2697, 0.6235, 0.7469, 0.665, 0.5, 0.6504, 0.5277, 0.6367, 0.7513, 0.6559, 0.7513, 0.6559, 0.5277, 0.6367, 0.5507, 0.6182, 0.7561, 0.6457, 0.7561, 0.6457, 0.5507, 0.6182, 0.5698, 0.5956, 0.7609, 0.635, 0.7609, 0.635, 0.5698, 0.5956, 0.5853, 0.5698, 0.7649, 0.6246, 0.7649, 0.6246, 0.5853, 0.5698, 0.5958, 0.5389, 0.7682, 0.6153, 0.3433, 0.2162, 0.3523, 0.005974, 0.3621, 0.004306, 0.3744, 0.2093, 0.3744, 0.2093, 0.3621, 0.004306, 0.3732, 0.002827, 0.4041, 0.2091, 0.4041, 0.2091, 0.3732, 0.002827, 0.3848, 0.001637, 0.4329, 0.2143, 0.4329, 0.2143, 0.3848, 0.001637, 0.3961, 0.0007542, 0.46, 0.2249, 0.46, 0.2249, 0.3961, 0.0007542, 0.4061, 0.0001054, 0.4853, 0.2419, 0.02203, 0.1966, 0.254, 0.2585, 0.2253, 0.2679, 0.01755, 0.2056, 0.01755, 0.2056, 0.2253, 0.2679, 0.2005, 0.2825, 0.01267, 0.2157, 0.01267, 0.2157, 0.2005, 0.2825, 0.1783, 0.3014, 0.007997, 0.2265, 0.007997, 0.2265, 0.1783, 0.3014, 0.1602, 0.3251, 0.003711, 0.2368, 0.003711, 0.2368, 0.1602, 0.3251, 0.1463, 0.3541, 0.0002364, 0.2461, 0.1779, 0.5793, 0.03231, 0.6713, 0.02587, 0.6637, 0.1564, 0.554, 0.1564, 0.554, 0.02587, 0.6637, 0.01895, 0.6549, 0.1418, 0.5271, 0.1418, 0.5271, 0.01895, 0.6549, 0.012, 0.6454, 0.1327, 0.4987, 0.1327, 0.4987, 0.012, 0.6454, 0.005645, 0.6361, 0.1293, 0.4696, 0.1293, 0.4696, 0.005645, 0.6361, 0.0001054, 0.6277, 0.1324, 0.4394, 0.7682, 0.2343, 0.5984, 0.4152, 0.6005, 0.3845, 0.7626, 0.2259, 0.7626, 0.2259, 0.6005, 0.3845, 0.596, 0.3554, 0.7562, 0.2166, 0.7562, 0.2166, 0.596, 0.3554, 0.5861, 0.3275, 0.7493, 0.2072, 0.7493, 0.2072, 0.5861, 0.3275, 0.5709, 0.3016, 0.7425, 0.1983, 0.7425, 0.1983, 0.5709, 0.3016, 0.5491, 0.2777, 0.7361, 0.1907, 0.5, 0.6504, 0.7469, 0.665, 0.4167, 0.8557, 0.4153, 0.6514])
me_plane_002.materials.append(mat_material)
me_plane_002.update()

# ---- objects
ob_hex = bpy.data.objects.new('Hex', me_plane_002)

# ---- transforms, parenting, visibility, modifiers, constraints
ob_hex.location = (0.0, 0.0, 0.0)

# ---- collection membership
col_collection.objects.link(ob_hex)

# ---- scene / render settings (as saved in the file)
scene.frame_start = 1; scene.frame_end = 250; scene.frame_set(1)
scene.render.engine = 'BLENDER_EEVEE_NEXT'
bpy.context.view_layer.update()

# ---- added for rendering (the .blend has no active camera and no usable light): camera, sun
cam_auto = bpy.data.cameras.new('AutoCamera')
cam_auto.lens = 50.0
cam_auto.sensor_width = 36.0
cam_auto.clip_end = 1000.0
ob_auto_camera = bpy.data.objects.new('AutoCamera', cam_auto)
scene.collection.objects.link(ob_auto_camera)
ob_auto_camera.location = (12.1083, -14.5307, 9.68667)
ob_auto_camera.rotation_euler = (1.09748, -7.21219e-08, 0.694738)
scene.camera = ob_auto_camera
light_auto_sun = bpy.data.lights.new('AutoSun', 'SUN')
light_auto_sun.energy = 3.0
light_auto_sun.angle = 0.0523599
ob_auto_sun = bpy.data.objects.new('AutoSun', light_auto_sun)
scene.collection.objects.link(ob_auto_sun)
ob_auto_sun.rotation_euler = (0.872665, 0.174533, 0.523599)
bpy.context.view_layer.update()
